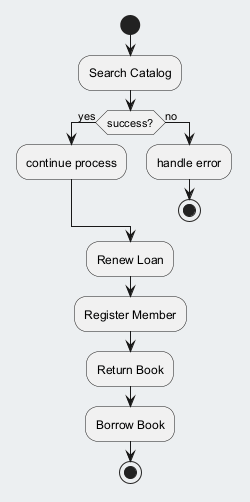

The diagram above was rendered by PlantUML. Its source (embedded in the PNG):
@startuml
skinparam backgroundColor #ECEFF1
skinparam classBackgroundColor #FFFFFF
skinparam classBorderColor #455A64
start
:Search Catalog;
if (success?) then (yes)
:continue process;
else (no)
:handle error;
stop
endif
:Renew Loan;
:Register Member;
:Return Book;
:Borrow Book;
stop
@enduml